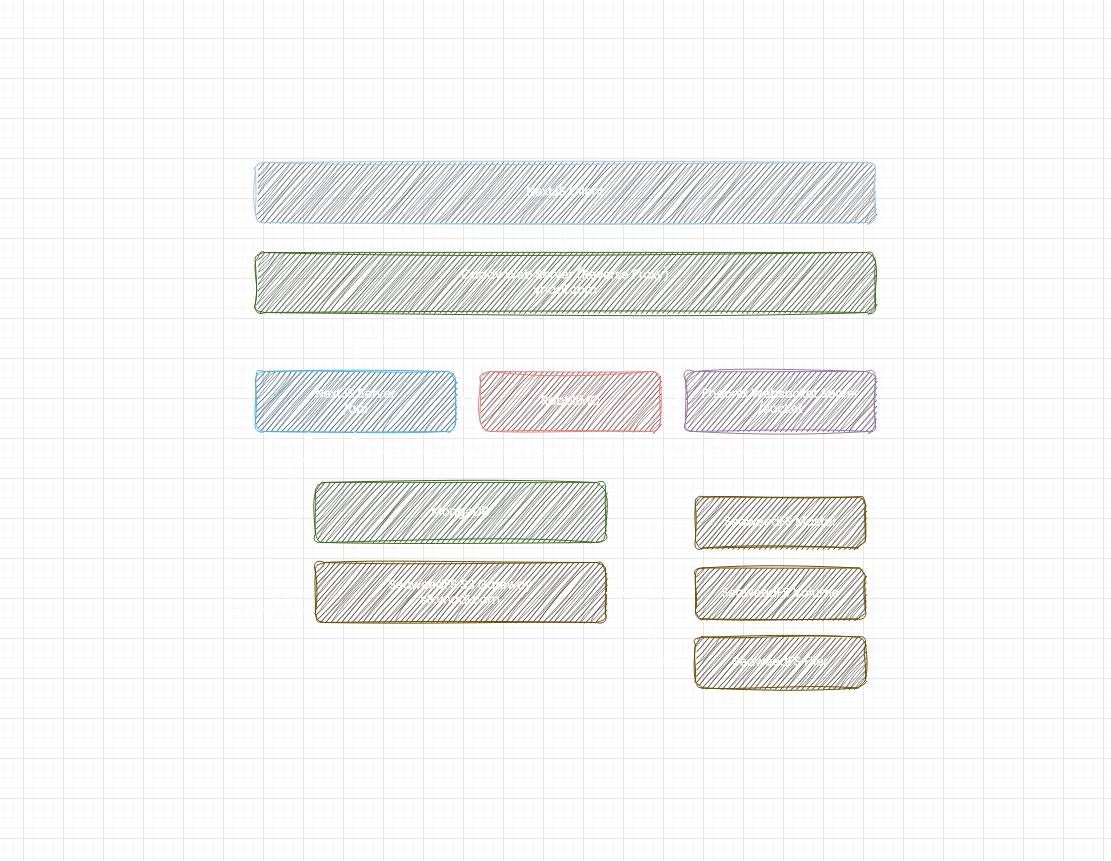

The diagram above was exported from draw.io. Its source (the exported page's mxGraphModel, read from the mxfile embedded in the PNG):
<mxGraphModel dx="1803" dy="687" grid="1" gridSize="10" guides="1" tooltips="1" connect="1" arrows="1" fold="1" page="1" pageScale="1" pageWidth="1100" pageHeight="850" background="#ffffff" math="0" shadow="1">
  <root>
    <mxCell id="0" />
    <mxCell id="1" parent="0" />
    <mxCell id="Ac2AVHqNm09Kbcg-R58b-22" value="" style="edgeStyle=orthogonalEdgeStyle;rounded=0;orthogonalLoop=1;jettySize=auto;html=1;fontFamily=Poppins;fontSource=https%3A%2F%2Ffonts.googleapis.com%2Fcss%3Ffamily%3DPoppins;fontStyle=1;labelBorderColor=none;labelBackgroundColor=none;shadow=0;sketch=1;curveFitting=1;jiggle=2;editable=1;movable=1;resizable=1;rotatable=1;deletable=1;locked=0;connectable=1;" parent="1" source="Ac2AVHqNm09Kbcg-R58b-1" target="Ac2AVHqNm09Kbcg-R58b-5" edge="1">
      <mxGeometry relative="1" as="geometry" />
    </mxCell>
    <mxCell id="Ac2AVHqNm09Kbcg-R58b-35" style="edgeStyle=orthogonalEdgeStyle;rounded=0;orthogonalLoop=1;jettySize=auto;html=1;entryX=0.25;entryY=1;entryDx=0;entryDy=0;fontFamily=Poppins;fontSource=https%3A%2F%2Ffonts.googleapis.com%2Fcss%3Ffamily%3DPoppins;fontStyle=1;labelBorderColor=none;labelBackgroundColor=none;shadow=0;sketch=1;curveFitting=1;jiggle=2;editable=1;movable=1;resizable=1;rotatable=1;deletable=1;locked=0;connectable=1;" parent="1" source="Ac2AVHqNm09Kbcg-R58b-1" target="Ac2AVHqNm09Kbcg-R58b-3" edge="1">
      <mxGeometry relative="1" as="geometry" />
    </mxCell>
    <mxCell id="Ac2AVHqNm09Kbcg-R58b-1" value="NextJS Server&lt;br&gt;/api" style="rounded=1;whiteSpace=wrap;html=1;fillColor=#b1ddf0;strokeColor=#10739e;shadow=0;fontFamily=Poppins;fontSource=https%3A%2F%2Ffonts.googleapis.com%2Fcss%3Ffamily%3DPoppins;fontStyle=1;labelBorderColor=none;labelBackgroundColor=none;sketch=1;curveFitting=1;jiggle=2;editable=1;movable=1;resizable=1;rotatable=1;deletable=1;locked=0;connectable=1;" parent="1" vertex="1">
      <mxGeometry x="254.91" y="371" width="200" height="60" as="geometry" />
    </mxCell>
    <mxCell id="Ac2AVHqNm09Kbcg-R58b-17" value="" style="edgeStyle=orthogonalEdgeStyle;rounded=0;orthogonalLoop=1;jettySize=auto;html=1;fontFamily=Poppins;fontSource=https%3A%2F%2Ffonts.googleapis.com%2Fcss%3Ffamily%3DPoppins;fontStyle=1;labelBorderColor=none;labelBackgroundColor=none;shadow=0;sketch=1;curveFitting=1;jiggle=2;editable=1;movable=1;resizable=1;rotatable=1;deletable=1;locked=0;connectable=1;" parent="1" source="Ac2AVHqNm09Kbcg-R58b-2" target="Ac2AVHqNm09Kbcg-R58b-3" edge="1">
      <mxGeometry relative="1" as="geometry">
        <Array as="points">
          <mxPoint x="779.91" y="342" />
          <mxPoint x="724.91" y="342" />
        </Array>
      </mxGeometry>
    </mxCell>
    <mxCell id="Ac2AVHqNm09Kbcg-R58b-31" value="" style="edgeStyle=orthogonalEdgeStyle;rounded=0;orthogonalLoop=1;jettySize=auto;html=1;fontFamily=Poppins;fontSource=https%3A%2F%2Ffonts.googleapis.com%2Fcss%3Ffamily%3DPoppins;fontStyle=1;labelBorderColor=none;labelBackgroundColor=none;shadow=0;sketch=1;curveFitting=1;jiggle=2;editable=1;movable=1;resizable=1;rotatable=1;deletable=1;locked=0;connectable=1;" parent="1" source="Ac2AVHqNm09Kbcg-R58b-2" target="Ac2AVHqNm09Kbcg-R58b-5" edge="1">
      <mxGeometry relative="1" as="geometry" />
    </mxCell>
    <mxCell id="Ac2AVHqNm09Kbcg-R58b-34" style="edgeStyle=orthogonalEdgeStyle;rounded=0;orthogonalLoop=1;jettySize=auto;html=1;exitX=0.5;exitY=1;exitDx=0;exitDy=0;entryX=0.5;entryY=1;entryDx=0;entryDy=0;fontFamily=Poppins;fontSource=https%3A%2F%2Ffonts.googleapis.com%2Fcss%3Ffamily%3DPoppins;fontStyle=1;labelBorderColor=none;labelBackgroundColor=none;shadow=0;sketch=1;curveFitting=1;jiggle=2;editable=1;movable=1;resizable=1;rotatable=1;deletable=1;locked=0;connectable=1;" parent="1" source="Ac2AVHqNm09Kbcg-R58b-2" target="Ac2AVHqNm09Kbcg-R58b-1" edge="1">
      <mxGeometry relative="1" as="geometry" />
    </mxCell>
    <mxCell id="Ac2AVHqNm09Kbcg-R58b-2" value="Pheonix Websocket Server&lt;br&gt;/socket" style="rounded=1;whiteSpace=wrap;html=1;fillColor=#e1d5e7;strokeColor=#9673a6;fontFamily=Poppins;fontSource=https%3A%2F%2Ffonts.googleapis.com%2Fcss%3Ffamily%3DPoppins;fontStyle=1;labelBorderColor=none;labelBackgroundColor=none;shadow=0;sketch=1;curveFitting=1;jiggle=2;editable=1;movable=1;resizable=1;rotatable=1;deletable=1;locked=0;connectable=1;" parent="1" vertex="1">
      <mxGeometry x="684.91" y="371" width="190" height="60" as="geometry" />
    </mxCell>
    <mxCell id="Ac2AVHqNm09Kbcg-R58b-3" value="Caddy Web Server (Reverse Proxy)&lt;br&gt;vnadi.com" style="rounded=1;whiteSpace=wrap;html=1;fillColor=#d5e8d4;strokeColor=#82b366;fontFamily=Poppins;fontSource=https%3A%2F%2Ffonts.googleapis.com%2Fcss%3Ffamily%3DPoppins;fontStyle=1;labelBorderColor=none;labelBackgroundColor=none;shadow=0;sketch=1;curveFitting=1;jiggle=2;editable=1;movable=1;resizable=1;rotatable=1;deletable=1;locked=0;connectable=1;" parent="1" vertex="1">
      <mxGeometry x="254.91" y="252" width="620" height="60" as="geometry" />
    </mxCell>
    <mxCell id="Ac2AVHqNm09Kbcg-R58b-28" style="edgeStyle=orthogonalEdgeStyle;rounded=0;orthogonalLoop=1;jettySize=auto;html=1;fontFamily=Poppins;fontSource=https%3A%2F%2Ffonts.googleapis.com%2Fcss%3Ffamily%3DPoppins;fontStyle=1;labelBorderColor=none;labelBackgroundColor=none;shadow=0;sketch=1;curveFitting=1;jiggle=2;editable=1;movable=1;resizable=1;rotatable=1;deletable=1;locked=0;connectable=1;entryX=0.266;entryY=0.997;entryDx=0;entryDy=0;entryPerimeter=0;" parent="1" source="Ac2AVHqNm09Kbcg-R58b-4" edge="1" target="Ac2AVHqNm09Kbcg-R58b-1">
      <mxGeometry relative="1" as="geometry">
        <mxPoint x="294.90999999999997" y="431" as="targetPoint" />
        <Array as="points">
          <mxPoint x="290" y="512" />
          <mxPoint x="290" y="460" />
          <mxPoint x="308" y="460" />
        </Array>
      </mxGeometry>
    </mxCell>
    <mxCell id="Ac2AVHqNm09Kbcg-R58b-4" value="MongoDB" style="rounded=1;whiteSpace=wrap;html=1;fillColor=#d5e8d4;strokeColor=#82b366;fontFamily=Poppins;fontSource=https%3A%2F%2Ffonts.googleapis.com%2Fcss%3Ffamily%3DPoppins;fontStyle=1;labelBorderColor=none;labelBackgroundColor=none;shadow=0;sketch=1;curveFitting=1;jiggle=2;editable=1;movable=1;resizable=1;rotatable=1;deletable=1;locked=0;connectable=1;" parent="1" vertex="1">
      <mxGeometry x="314.90999999999997" y="482" width="290" height="60" as="geometry" />
    </mxCell>
    <mxCell id="Ac2AVHqNm09Kbcg-R58b-23" value="" style="edgeStyle=orthogonalEdgeStyle;rounded=0;orthogonalLoop=1;jettySize=auto;html=1;fontFamily=Poppins;fontSource=https%3A%2F%2Ffonts.googleapis.com%2Fcss%3Ffamily%3DPoppins;fontStyle=1;labelBorderColor=none;labelBackgroundColor=none;shadow=0;sketch=1;curveFitting=1;jiggle=2;editable=1;movable=1;resizable=1;rotatable=1;deletable=1;locked=0;connectable=1;" parent="1" source="Ac2AVHqNm09Kbcg-R58b-5" target="Ac2AVHqNm09Kbcg-R58b-2" edge="1">
      <mxGeometry relative="1" as="geometry" />
    </mxCell>
    <mxCell id="Ac2AVHqNm09Kbcg-R58b-30" value="" style="edgeStyle=orthogonalEdgeStyle;rounded=0;orthogonalLoop=1;jettySize=auto;html=1;fontFamily=Poppins;fontSource=https%3A%2F%2Ffonts.googleapis.com%2Fcss%3Ffamily%3DPoppins;fontStyle=1;labelBorderColor=none;labelBackgroundColor=none;shadow=0;sketch=1;curveFitting=1;jiggle=2;editable=1;movable=1;resizable=1;rotatable=1;deletable=1;locked=0;connectable=1;" parent="1" source="Ac2AVHqNm09Kbcg-R58b-5" target="Ac2AVHqNm09Kbcg-R58b-1" edge="1">
      <mxGeometry relative="1" as="geometry" />
    </mxCell>
    <mxCell id="Ac2AVHqNm09Kbcg-R58b-5" value="RabbitMQ" style="rounded=1;whiteSpace=wrap;html=1;fillColor=#f8cecc;strokeColor=#b85450;fontFamily=Poppins;fontSource=https%3A%2F%2Ffonts.googleapis.com%2Fcss%3Ffamily%3DPoppins;fontStyle=1;labelBorderColor=none;labelBackgroundColor=none;shadow=0;sketch=1;curveFitting=1;jiggle=2;editable=1;movable=1;resizable=1;rotatable=1;deletable=1;locked=0;connectable=1;" parent="1" vertex="1">
      <mxGeometry x="479.90999999999997" y="371" width="180" height="60" as="geometry" />
    </mxCell>
    <mxCell id="Ac2AVHqNm09Kbcg-R58b-27" style="edgeStyle=orthogonalEdgeStyle;rounded=0;orthogonalLoop=1;jettySize=auto;html=1;entryX=0.2;entryY=1;entryDx=0;entryDy=0;entryPerimeter=0;fontFamily=Poppins;fontSource=https%3A%2F%2Ffonts.googleapis.com%2Fcss%3Ffamily%3DPoppins;fontStyle=1;labelBorderColor=none;labelBackgroundColor=none;shadow=0;sketch=1;curveFitting=1;jiggle=2;editable=1;movable=1;resizable=1;rotatable=1;deletable=1;locked=0;connectable=1;exitX=0;exitY=0.5;exitDx=0;exitDy=0;" parent="1" source="Ac2AVHqNm09Kbcg-R58b-6" edge="1">
      <mxGeometry relative="1" as="geometry">
        <mxPoint x="270.00000000000006" y="431.99" as="targetPoint" />
        <Array as="points">
          <mxPoint x="270" y="592" />
        </Array>
        <mxPoint x="289.99999999999983" y="592.0112765957447" as="sourcePoint" />
      </mxGeometry>
    </mxCell>
    <mxCell id="_Lluv9H4FxqpPF7IRhu8-1" style="edgeStyle=orthogonalEdgeStyle;rounded=0;orthogonalLoop=1;jettySize=auto;html=1;entryX=0;entryY=0.5;entryDx=0;entryDy=0;fontFamily=Poppins;fontSource=https%3A%2F%2Ffonts.googleapis.com%2Fcss%3Ffamily%3DPoppins;fontStyle=1;labelBorderColor=none;labelBackgroundColor=none;shadow=0;sketch=1;curveFitting=1;jiggle=2;editable=1;movable=1;resizable=1;rotatable=1;deletable=1;locked=0;connectable=1;" edge="1" parent="1">
      <mxGeometry relative="1" as="geometry">
        <mxPoint x="314.90999999999985" y="610.0256410256411" as="sourcePoint" />
        <mxPoint x="254.91000000000008" y="300" as="targetPoint" />
        <Array as="points">
          <mxPoint x="224.91" y="610" />
          <mxPoint x="224.91" y="300" />
        </Array>
      </mxGeometry>
    </mxCell>
    <mxCell id="Ac2AVHqNm09Kbcg-R58b-6" value="SeaweedFS S3 Gateway&lt;br&gt;s3.vnadi.com" style="rounded=1;whiteSpace=wrap;html=1;fillColor=#fff2cc;strokeColor=#d6b656;fontFamily=Poppins;fontSource=https%3A%2F%2Ffonts.googleapis.com%2Fcss%3Ffamily%3DPoppins;fontStyle=1;labelBorderColor=none;labelBackgroundColor=none;shadow=0;sketch=1;curveFitting=1;jiggle=2;editable=1;movable=1;resizable=1;rotatable=1;deletable=1;locked=0;connectable=1;" parent="1" vertex="1">
      <mxGeometry x="314.90999999999997" y="562" width="290" height="60" as="geometry" />
    </mxCell>
    <mxCell id="DCFK-GxB2c172gH4h8Ck-2" value="" style="edgeStyle=orthogonalEdgeStyle;rounded=0;orthogonalLoop=1;jettySize=auto;html=1;fontFamily=Poppins;fontSource=https%3A%2F%2Ffonts.googleapis.com%2Fcss%3Ffamily%3DPoppins;fontStyle=1;labelBorderColor=none;labelBackgroundColor=none;shadow=0;sketch=1;curveFitting=1;jiggle=2;editable=1;movable=1;resizable=1;rotatable=1;deletable=1;locked=0;connectable=1;" parent="1" source="DCFK-GxB2c172gH4h8Ck-1" target="Ac2AVHqNm09Kbcg-R58b-3" edge="1">
      <mxGeometry relative="1" as="geometry" />
    </mxCell>
    <mxCell id="DCFK-GxB2c172gH4h8Ck-1" value="NextJS Client" style="rounded=1;whiteSpace=wrap;html=1;fillColor=#bac8d3;strokeColor=#23445d;fontFamily=Poppins;fontSource=https%3A%2F%2Ffonts.googleapis.com%2Fcss%3Ffamily%3DPoppins;fontStyle=1;labelBorderColor=none;labelBackgroundColor=none;shadow=0;sketch=1;curveFitting=1;jiggle=2;editable=1;movable=1;resizable=1;rotatable=1;deletable=1;locked=0;connectable=1;" parent="1" vertex="1">
      <mxGeometry x="254.91" y="162" width="620" height="60" as="geometry" />
    </mxCell>
    <mxCell id="DCFK-GxB2c172gH4h8Ck-8" style="edgeStyle=orthogonalEdgeStyle;rounded=0;orthogonalLoop=1;jettySize=auto;html=1;entryX=1;entryY=0.5;entryDx=0;entryDy=0;fontFamily=Poppins;fontSource=https%3A%2F%2Ffonts.googleapis.com%2Fcss%3Ffamily%3DPoppins;fontStyle=1;labelBorderColor=none;labelBackgroundColor=none;shadow=0;sketch=1;curveFitting=1;jiggle=2;editable=1;movable=1;resizable=1;rotatable=1;deletable=1;locked=0;connectable=1;" parent="1" source="DCFK-GxB2c172gH4h8Ck-3" target="Ac2AVHqNm09Kbcg-R58b-6" edge="1">
      <mxGeometry relative="1" as="geometry" />
    </mxCell>
    <mxCell id="DCFK-GxB2c172gH4h8Ck-3" value="SeaweedFS Master" style="rounded=1;whiteSpace=wrap;html=1;fillColor=#fff2cc;strokeColor=#d6b656;fontFamily=Poppins;fontSource=https%3A%2F%2Ffonts.googleapis.com%2Fcss%3Ffamily%3DPoppins;fontStyle=1;labelBorderColor=none;labelBackgroundColor=none;shadow=0;sketch=1;curveFitting=1;jiggle=2;editable=1;movable=1;resizable=1;rotatable=1;deletable=1;locked=0;connectable=1;" parent="1" vertex="1">
      <mxGeometry x="694.91" y="496.5" width="170" height="51" as="geometry" />
    </mxCell>
    <mxCell id="DCFK-GxB2c172gH4h8Ck-9" style="edgeStyle=orthogonalEdgeStyle;rounded=0;orthogonalLoop=1;jettySize=auto;html=1;fontFamily=Poppins;fontSource=https%3A%2F%2Ffonts.googleapis.com%2Fcss%3Ffamily%3DPoppins;fontStyle=1;labelBorderColor=none;labelBackgroundColor=none;shadow=0;sketch=1;curveFitting=1;jiggle=2;editable=1;movable=1;resizable=1;rotatable=1;deletable=1;locked=0;connectable=1;" parent="1" source="DCFK-GxB2c172gH4h8Ck-4" edge="1">
      <mxGeometry relative="1" as="geometry">
        <mxPoint x="604.91" y="593" as="targetPoint" />
      </mxGeometry>
    </mxCell>
    <mxCell id="DCFK-GxB2c172gH4h8Ck-4" value="SeaweedFS Volume" style="rounded=1;whiteSpace=wrap;html=1;fillColor=#fff2cc;strokeColor=#d6b656;fontFamily=Poppins;fontSource=https%3A%2F%2Ffonts.googleapis.com%2Fcss%3Ffamily%3DPoppins;fontStyle=1;labelBorderColor=none;labelBackgroundColor=none;shadow=0;sketch=1;curveFitting=1;jiggle=2;editable=1;movable=1;resizable=1;rotatable=1;deletable=1;locked=0;connectable=1;" parent="1" vertex="1">
      <mxGeometry x="694.91" y="567.5" width="170" height="51" as="geometry" />
    </mxCell>
    <mxCell id="DCFK-GxB2c172gH4h8Ck-10" style="edgeStyle=orthogonalEdgeStyle;rounded=0;orthogonalLoop=1;jettySize=auto;html=1;entryX=1;entryY=0.5;entryDx=0;entryDy=0;fontFamily=Poppins;fontSource=https%3A%2F%2Ffonts.googleapis.com%2Fcss%3Ffamily%3DPoppins;fontStyle=1;labelBorderColor=none;labelBackgroundColor=none;shadow=0;sketch=1;curveFitting=1;jiggle=2;editable=1;movable=1;resizable=1;rotatable=1;deletable=1;locked=0;connectable=1;" parent="1" source="DCFK-GxB2c172gH4h8Ck-5" target="Ac2AVHqNm09Kbcg-R58b-6" edge="1">
      <mxGeometry relative="1" as="geometry" />
    </mxCell>
    <mxCell id="DCFK-GxB2c172gH4h8Ck-5" value="SeaweedFS Filer" style="rounded=1;whiteSpace=wrap;html=1;fillColor=#fff2cc;strokeColor=#d6b656;fontFamily=Poppins;fontSource=https%3A%2F%2Ffonts.googleapis.com%2Fcss%3Ffamily%3DPoppins;fontStyle=1;labelBorderColor=none;labelBackgroundColor=none;shadow=0;sketch=1;curveFitting=1;jiggle=2;editable=1;movable=1;resizable=1;rotatable=1;deletable=1;locked=0;connectable=1;" parent="1" vertex="1">
      <mxGeometry x="694.91" y="636.5" width="170" height="51" as="geometry" />
    </mxCell>
  </root>
</mxGraphModel>